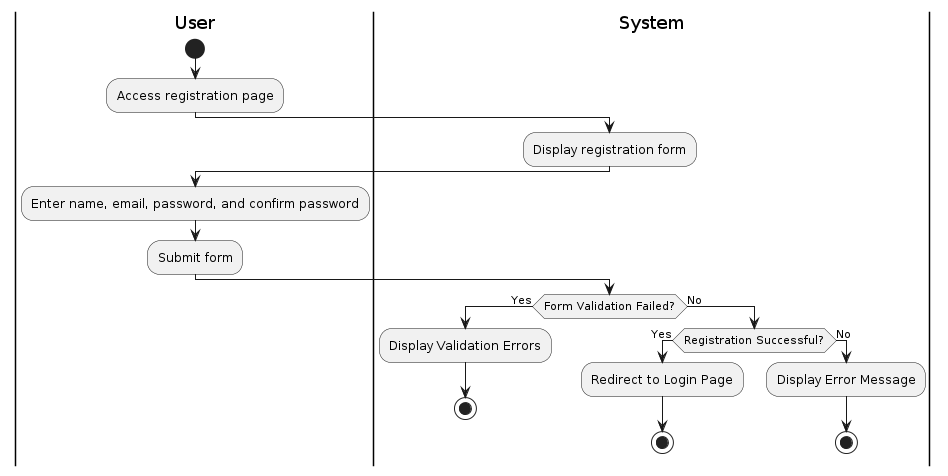

The diagram above was rendered by PlantUML. Its source (embedded in the PNG):
@startuml
|User|
start
:Access registration page;

|System|
:Display registration form;

|User|
:Enter name, email, password, and confirm password;
:Submit form;

|System|
if (Form Validation Failed?) then (Yes)
    :Display Validation Errors;
    stop
else (No)
    if (Registration Successful?) then (Yes)
        :Redirect to Login Page;
        stop
    else (No)
        :Display Error Message;
        stop
    endif
endif
@enduml